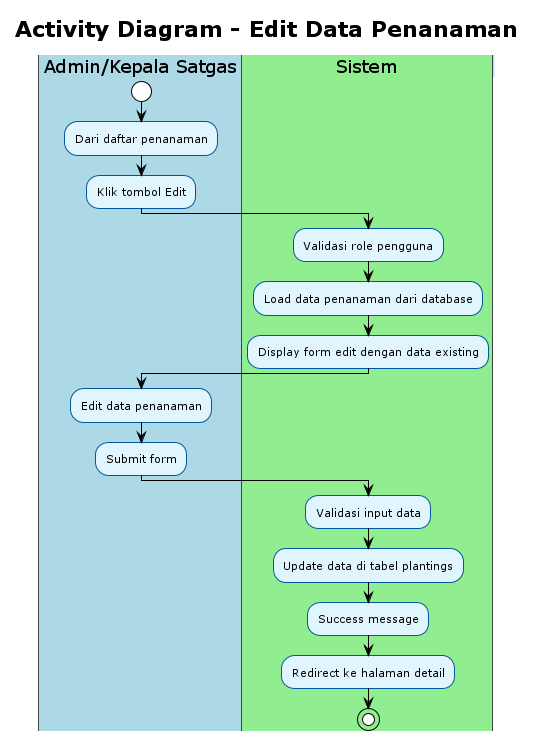

The diagram above was rendered by PlantUML. Its source (embedded in the PNG):
@startuml Activity Diagram - Edit Data Penanaman
!theme plain
skinparam activity {
    BackgroundColor #E1F5FE
    BorderColor #01579B
    FontSize 11
}
skinparam swimlane {
    BackgroundColor #F5F5F5
    BorderColor #424242
    TitleBackgroundColor #BBDEFB
    TitleBorderColor #1976D2
}

title Activity Diagram - Edit Data Penanaman

|#LightBlue|Admin/Kepala Satgas|
start
:Dari daftar penanaman;
:Klik tombol Edit;

|#LightGreen|Sistem|
:Validasi role pengguna;
:Load data penanaman dari database;
:Display form edit dengan data existing;

|#LightBlue|Admin/Kepala Satgas|
:Edit data penanaman;
:Submit form;

|#LightGreen|Sistem|
:Validasi input data;
:Update data di tabel plantings;
:Success message;
:Redirect ke halaman detail;

stop

@enduml